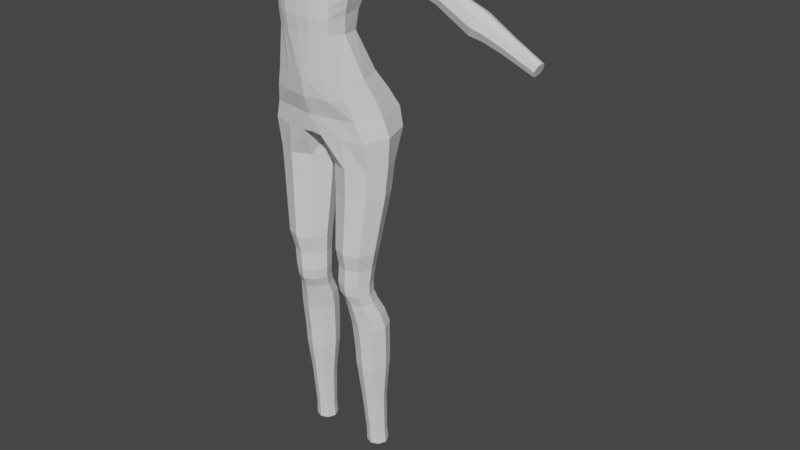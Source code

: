 # Source: female.blend  (saved by Blender 3.3.6; exported with 4.5.12 LTS)
import bpy
from mathutils import Matrix  # noqa: F401  (used for matrix-valued properties, if any)

bpy.ops.wm.read_factory_settings(use_empty=True)
scene = bpy.context.scene
scene.name = 'Scene'

# ---- collections
col_collection = bpy.data.collections.new('Collection'); scene.collection.children.link(col_collection)

# ---- world
world_world = bpy.data.worlds.new('World'); scene.world = world_world
world_world.use_nodes = True; world_world.node_tree.nodes.clear()
_N = world_world.node_tree.nodes; _L = world_world.node_tree.links
n0 = _N.new('ShaderNodeOutputWorld'); n0.name = 'World Output'; n0.location = (300, 300)
n1 = _N.new('ShaderNodeBackground'); n1.name = 'Background'; n1.location = (10, 300)
n1.inputs[0].default_value = (0.05088, 0.05088, 0.05088, 1.0)
_L.new(n1.outputs[0], n0.inputs[0])
n0.is_active_output = True
world_world.color = (0.05088, 0.05088, 0.05088)
world_world.use_sun_shadow = False
world_world.sun_shadow_jitter_overblur = 0.0

# ---- meshes
me_cubo = bpy.data.meshes.new('Cubo')
me_cubo.from_pydata([(0.8999, -0.3178, -1.018), (0.6219, -0.4753, -0.0665), (0.8875, 0.6533, -1.014), (0.6087, 0.3272, -0.0665), (0.0, 0.6331, -1.0), (0.0, 0.3894, -0.0665), (0.0, -0.4699, -0.9793), (0.0, -0.6598, -0.0665), (0.7018, 0.5276, -0.3846), (0.795, 0.6861, -0.7026), (0.7018, -0.4416, -0.3777), (0.795, -0.3602, -0.6888), (0.0, -0.6134, -0.3708), (0.0, -0.5131, -0.675), (0.0, 0.5074, -0.3777), (0.0, 0.6659, -0.6888), (1.066, 0.1179, -1.006), (0.7722, -0.1165, -0.0665), (0.0, 0.1191, -1.115), (0.9586, 0.09767, -0.6957), (0.8654, 0.01985, -0.3811), (0.09521, 0.4176, -0.0665), (0.1819, -0.4634, -0.9997), (0.09564, 0.7271, -0.985), (0.09305, -0.6395, -0.0665), (0.1178, -0.4982, -0.6767), (0.09377, -0.5961, -0.3717), (0.09555, 0.7588, -0.6905), (0.09542, 0.599, -0.3786), (0.1047, 0.1179, -1.067), (0.3519, 0.3827, -0.0665), (0.5488, -0.4042, -1.004), (0.4469, 0.7373, -0.6936), (0.4013, 0.5852, -0.3823), (0.5493, 0.7121, -1.005), (0.3509, -0.5732, -0.0665), (0.4446, -0.4292, -0.6827), (0.3978, -0.5402, -0.3747), (0.6116, 0.4736, -6.982), (0.7439, 0.4189, -6.982), (0.7987, 0.2866, -6.982), (0.7439, 0.1544, -6.982), (0.6116, 0.0996, -6.982), (0.4794, 0.1544, -6.982), (0.4246, 0.2866, -6.982), (0.4794, 0.4189, -6.982), (0.592, 0.4472, -5.988), (0.5821, 0.5128, -4.994), (0.5084, 0.3086, -4.0), (0.5158, 0.311, -3.006), (0.5625, 0.462, -2.012), (0.8744, 0.3845, -2.012), (0.7683, 0.2065, -3.006), (0.6991, 0.2296, -4.0), (0.7921, 0.4258, -4.994), (0.743, 0.3846, -5.988), (1.004, 0.07265, -2.012), (0.8728, -0.046, -3.006), (0.7781, 0.03892, -4.0), (0.8791, 0.2158, -4.994), (0.8056, 0.2335, -5.988), (0.8744, -0.2392, -2.012), (0.7683, -0.2985, -3.006), (0.6991, -0.1518, -4.0), (0.7921, 0.005866, -4.994), (0.743, 0.0825, -5.988), (0.5625, -0.3684, -2.012), (0.5158, -0.403, -3.006), (0.5084, -0.2308, -4.0), (0.5821, -0.08111, -4.994), (0.592, 0.01993, -5.988), (0.2506, -0.2392, -2.012), (0.2633, -0.2985, -3.006), (0.3177, -0.1518, -4.0), (0.3722, 0.005866, -4.994), (0.4409, 0.0825, -5.988), (0.1214, 0.07265, -2.012), (0.1587, -0.046, -3.006), (0.2387, 0.03892, -4.0), (0.2852, 0.2158, -4.994), (0.3784, 0.2335, -5.988), (0.2506, 0.3845, -2.012), (0.2633, 0.2065, -3.006), (0.3177, 0.2296, -4.0), (0.3722, 0.4258, -4.994), (0.4409, 0.3846, -5.988), (0.5723, 0.5232, -1.515), (0.9068, 0.4345, -1.515), (1.045, 0.1, -1.515), (0.9068, -0.2345, -1.515), (0.5723, -0.373, -1.515), (0.2378, -0.2345, -1.515), (0.09929, 0.1, -1.515), (0.2378, 0.4345, -1.515), (0.4704, 0.2374, -3.633), (0.6758, 0.1523, -3.633), (0.7609, -0.05308, -3.633), (0.6758, -0.2585, -3.633), (0.4704, -0.3436, -3.633), (0.265, -0.2585, -3.633), (0.18, -0.05308, -3.633), (0.265, 0.1523, -3.633), (0.5772, 0.5012, -4.497), (0.8015, 0.4083, -4.497), (0.8945, 0.184, -4.497), (0.8015, -0.04032, -4.497), (0.5772, -0.1332, -4.497), (0.3529, -0.04032, -4.497), (0.26, 0.184, -4.497), (0.3529, 0.4083, -4.497), (0.4931, 0.2737, -3.319), (0.7079, 0.1847, -3.319), (0.7969, -0.03008, -3.319), (0.7079, -0.2449, -3.319), (0.4931, -0.3339, -3.319), (0.2783, -0.2449, -3.319), (0.1893, -0.03008, -3.319), (0.2783, 0.1847, -3.319), (0.6748, 0.16, -3.816), (0.7565, -0.03716, -3.816), (0.6748, -0.2343, -3.816), (0.4776, -0.316, -3.816), (0.2805, -0.2343, -3.816), (0.1988, -0.03716, -3.816), (0.2805, 0.16, -3.816), (0.4776, 0.2417, -3.816), (0.5428, 0.4352, -4.249), (0.7592, 0.3456, -4.249), (0.8489, 0.1292, -4.249), (0.7592, -0.08724, -4.249), (0.5428, -0.1769, -4.249), (0.3264, -0.08724, -4.249), (0.2368, 0.1292, -4.249), (0.3264, 0.3456, -4.249), (0.7337, 0.4003, -6.733), (0.7863, 0.2733, -6.733), (0.7337, 0.1463, -6.733), (0.6067, 0.0937, -6.733), (0.4797, 0.1463, -6.733), (0.4271, 0.2733, -6.733), (0.4797, 0.4003, -6.733), (0.6067, 0.453, -6.733), (0.5854, 0.5086, -5.324), (0.7883, 0.4246, -5.324), (0.8723, 0.2217, -5.324), (0.7883, 0.01886, -5.324), (0.5854, -0.06518, -5.324), (0.3825, 0.01886, -5.324), (0.2985, 0.2217, -5.324), (0.3825, 0.4246, -5.324), (0.4824, -0.5417, 0.6393), (0.4757, 0.05301, 0.5981), (0.0, 0.09916, 0.5949), (0.0, -0.6785, 0.6487), (0.5577, -0.2758, 0.6209), (0.2184, 0.12, 0.5935), (0.2173, -0.6634, 0.6477), (0.3471, 0.09419, 0.5953), (0.3465, -0.6143, 0.6443), (0.5609, 0.03709, 2.187), (0.5424, 0.3061, 2.186), (0.0, 0.4531, 2.313), (0.0, -0.1149, 2.313), (0.5965, 0.1681, 2.185), (0.3, 0.4679, 2.313), (0.2991, -0.1042, 2.313), (0.4083, 0.4495, 2.313), (0.4078, -0.06917, 2.313), (0.5697, -0.2769, 0.9024), (0.6278, -0.2574, 1.185), (0.6964, -0.1733, 1.467), (0.6317, -0.1015, 1.874), (0.5711, -0.1526, 1.956), (0.5966, -0.2332, 1.87), (0.6211, -0.5625, 1.467), (0.5064, -0.5511, 1.185), (0.4944, -0.5596, 0.9024), (0.2304, 0.205, 0.9024), (0.2425, 0.3325, 1.185), (0.3571, 0.4058, 1.467), (0.3231, 0.482, 1.749), (0.2831, 0.5248, 2.031), (0.4024, 0.4947, 2.031), (0.4518, 0.4438, 1.749), (0.4858, 0.368, 1.467), (0.3711, 0.304, 1.185), (0.3591, 0.1776, 0.9024), (0.0, 0.1829, 0.9024), (0.0, 0.3095, 1.185), (0.0, 0.3753, 1.467), (0.0, 0.4511, 1.749), (0.0, 0.5005, 2.031), (0.2294, -0.689, 0.9024), (0.2414, -0.6854, 1.185), (0.356, -0.7406, 1.467), (0.3221, -0.6782, 1.749), (0.2821, -0.3885, 2.031), (0.0, -0.406, 2.031), (0.0, -0.7005, 1.749), (0.0, -0.7626, 1.467), (0.0, -0.702, 1.185), (0.0, -0.705, 0.9024), (0.5455, 0.3198, 2.041), (0.5805, 0.2822, 1.875), (0.6145, 0.3078, 1.467), (0.4998, 0.2585, 1.185), (0.4878, 0.1083, 0.9024), (0.4019, -0.3312, 2.031), (0.4513, -0.6054, 1.749), (0.4852, -0.6686, 1.467), (0.3706, -0.6312, 1.185), (0.3586, -0.6367, 0.9024), (0.5988, -0.2671, 1.043), (0.5004, -0.5553, 1.043), (0.2364, 0.2713, 1.043), (0.3651, 0.2433, 1.043), (0.0, 0.2487, 1.043), (0.2354, -0.6872, 1.043), (0.0, -0.7035, 1.043), (0.4938, 0.1987, 1.043), (0.3646, -0.634, 1.043), (0.6794, -0.1391, 1.608), (0.6041, -0.5435, 1.608), (0.3401, 0.4627, 1.608), (0.4688, 0.4235, 1.608), (0.0, 0.431, 1.608), (0.339, -0.7286, 1.608), (0.0, -0.7515, 1.608), (0.5975, 0.3609, 1.608), (0.4683, -0.6539, 1.608), (0.5855, 0.1719, 2.313), (0.5221, -0.0175, 2.313), (0.5165, 0.4202, 2.313), (0.5279, -0.2466, 2.031), (0.5217, 0.4467, 2.031), (0.5805, 0.3828, 1.749), (0.6625, -0.1041, 1.749), (0.5871, -0.498, 1.749)], [], [(33, 30, 3, 8), (20, 17, 1, 10), (26, 24, 7, 12), (22, 25, 13, 6), (25, 26, 12, 13), (16, 19, 11, 0), (19, 20, 10, 11), (34, 32, 9, 2), (32, 33, 8, 9), (9, 8, 20, 19), (2, 9, 19, 16), (8, 3, 17, 20), (4, 23, 29, 18), (15, 14, 28, 27), (4, 15, 27, 23), (36, 37, 26, 25), (31, 36, 25, 22), (37, 35, 24, 26), (18, 29, 22, 6), (14, 5, 21, 28), (10, 1, 35, 37), (0, 11, 36, 31), (11, 10, 37, 36), (27, 28, 33, 32), (23, 27, 32, 34), (28, 21, 30, 33), (86, 34, 2, 87), (87, 2, 16, 88), (88, 16, 0, 89), (89, 0, 31, 90), (90, 31, 22, 91), (91, 22, 29, 92), (92, 29, 23, 93), (93, 23, 34, 86), (140, 85, 46, 141), (149, 84, 47, 142), (133, 83, 48, 126), (117, 82, 49, 110), (82, 81, 50, 49), (139, 80, 85, 140), (148, 79, 84, 149), (132, 78, 83, 133), (116, 77, 82, 117), (77, 76, 81, 82), (138, 75, 80, 139), (147, 74, 79, 148), (131, 73, 78, 132), (115, 72, 77, 116), (72, 71, 76, 77), (137, 70, 75, 138), (146, 69, 74, 147), (130, 68, 73, 131), (114, 67, 72, 115), (67, 66, 71, 72), (136, 65, 70, 137), (145, 64, 69, 146), (129, 63, 68, 130), (113, 62, 67, 114), (62, 61, 66, 67), (135, 60, 65, 136), (144, 59, 64, 145), (128, 58, 63, 129), (112, 57, 62, 113), (57, 56, 61, 62), (134, 55, 60, 135), (143, 54, 59, 144), (127, 53, 58, 128), (111, 52, 57, 112), (52, 51, 56, 57), (141, 46, 55, 134), (142, 47, 54, 143), (126, 48, 53, 127), (110, 49, 52, 111), (49, 50, 51, 52), (81, 93, 86, 50), (76, 92, 93, 81), (71, 91, 92, 76), (66, 90, 91, 71), (61, 89, 90, 66), (56, 88, 89, 61), (51, 87, 88, 56), (50, 86, 87, 51), (125, 94, 95, 118), (118, 95, 96, 119), (119, 96, 97, 120), (120, 97, 98, 121), (121, 98, 99, 122), (122, 99, 100, 123), (123, 100, 101, 124), (124, 101, 94, 125), (47, 102, 103, 54), (54, 103, 104, 59), (59, 104, 105, 64), (64, 105, 106, 69), (69, 106, 107, 74), (74, 107, 108, 79), (79, 108, 109, 84), (84, 109, 102, 47), (94, 110, 111, 95), (95, 111, 112, 96), (96, 112, 113, 97), (97, 113, 114, 98), (98, 114, 115, 99), (99, 115, 116, 100), (100, 116, 117, 101), (101, 117, 110, 94), (83, 124, 125, 48), (78, 123, 124, 83), (73, 122, 123, 78), (68, 121, 122, 73), (63, 120, 121, 68), (58, 119, 120, 63), (53, 118, 119, 58), (48, 125, 118, 53), (102, 126, 127, 103), (103, 127, 128, 104), (104, 128, 129, 105), (105, 129, 130, 106), (106, 130, 131, 107), (107, 131, 132, 108), (108, 132, 133, 109), (109, 133, 126, 102), (38, 141, 134, 39), (39, 134, 135, 40), (40, 135, 136, 41), (41, 136, 137, 42), (42, 137, 138, 43), (43, 138, 139, 44), (44, 139, 140, 45), (45, 140, 141, 38), (46, 142, 143, 55), (55, 143, 144, 60), (60, 144, 145, 65), (65, 145, 146, 70), (70, 146, 147, 75), (75, 147, 148, 80), (80, 148, 149, 85), (85, 149, 142, 46), (30, 21, 155, 157), (24, 35, 158, 156), (17, 3, 151, 154), (35, 1, 150, 158), (3, 30, 157, 151), (7, 24, 156, 153), (1, 17, 154, 150), (21, 5, 152, 155), (182, 181, 164, 166), (181, 191, 161, 164), (197, 196, 165, 162), (234, 182, 166, 232), (207, 233, 231, 167), (196, 207, 167, 165), (154, 151, 206, 168), (212, 219, 205, 169), (169, 205, 204, 170), (221, 228, 235, 236), (156, 158, 211, 192), (217, 220, 210, 193), (193, 210, 209, 194), (226, 229, 208, 195), (158, 150, 176, 211), (220, 213, 175, 210), (210, 175, 174, 209), (229, 222, 237, 208), (195, 208, 207, 196), (151, 157, 186, 206), (219, 215, 185, 205), (205, 185, 184, 204), (228, 224, 183, 235), (208, 237, 233, 207), (153, 156, 192, 201), (218, 217, 193, 200), (200, 193, 194, 199), (227, 226, 195, 198), (235, 183, 182, 234), (155, 152, 187, 177), (214, 216, 188, 178), (178, 188, 189, 179), (223, 225, 190, 180), (198, 195, 196, 197), (157, 155, 177, 186), (215, 214, 178, 185), (185, 178, 179, 184), (224, 223, 180, 183), (180, 190, 191, 181), (150, 154, 168, 176), (213, 212, 169, 175), (175, 169, 170, 174), (222, 221, 236, 237), (183, 180, 181, 182), (176, 168, 212, 213), (186, 177, 214, 215), (177, 187, 216, 214), (201, 192, 217, 218), (206, 186, 215, 219), (211, 176, 213, 220), (192, 211, 220, 217), (168, 206, 219, 212), (174, 170, 221, 222), (184, 179, 223, 224), (179, 189, 225, 223), (199, 194, 226, 227), (204, 184, 224, 228), (209, 174, 222, 229), (194, 209, 229, 226), (170, 204, 228, 221), (162, 165, 164, 161), (165, 167, 166, 164), (167, 231, 232, 166), (230, 232, 231), (159, 163, 230, 231), (163, 160, 232, 230), (172, 159, 231, 233), (160, 202, 234, 232), (203, 171, 236, 235), (171, 173, 237, 236), (173, 172, 233, 237), (202, 203, 235, 234), (163, 159, 172, 173, 171, 203, 202, 160)])
_uv = me_cubo.uv_layers.new(name='MapaUV')
_uv.uv.foreach_set('vector', [0.5417, 0.446, 0.625, 0.4473, 0.625, 0.5, 0.5417, 0.5, 0.5417, 0.625, 0.625, 0.625, 0.625, 0.7399, 0.5417, 0.75, 0.5417, 0.8583, 0.625, 0.8559, 0.625, 0.875, 0.5417, 0.875, 0.375, 0.8617, 0.4583, 0.8602, 0.4583, 0.875, 0.375, 0.875, 0.4583, 0.8602, 0.5417, 0.8583, 0.5417, 0.875, 0.4583, 0.875, 0.375, 0.625, 0.4583, 0.625, 0.4583, 0.75, 0.375, 0.75, 0.4583, 0.625, 0.5417, 0.625, 0.5417, 0.75, 0.4583, 0.75, 0.375, 0.4442, 0.4583, 0.445, 0.4583, 0.5, 0.375, 0.5, 0.4583, 0.445, 0.5417, 0.446, 0.5417, 0.5, 0.4583, 0.5, 0.4583, 0.5, 0.5417, 0.5, 0.5417, 0.625, 0.4583, 0.625, 0.375, 0.5, 0.4583, 0.5, 0.4583, 0.625, 0.375, 0.625, 0.5417, 0.5, 0.625, 0.5, 0.625, 0.625, 0.5417, 0.625, 0.25, 0.5, 0.2635, 0.5, 0.2614, 0.625, 0.25, 0.625, 0.4583, 0.375, 0.5417, 0.375, 0.5417, 0.392, 0.4583, 0.39, 0.375, 0.375, 0.4583, 0.375, 0.4583, 0.39, 0.375, 0.3885, 0.4583, 0.8051, 0.5417, 0.8041, 0.5417, 0.8583, 0.4583, 0.8602, 0.375, 0.8058, 0.4583, 0.8051, 0.4583, 0.8602, 0.375, 0.8617, 0.5417, 0.8041, 0.625, 0.8029, 0.625, 0.8559, 0.5417, 0.8583, 0.25, 0.625, 0.2614, 0.625, 0.2633, 0.75, 0.25, 0.75, 0.5417, 0.375, 0.625, 0.375, 0.625, 0.3946, 0.5417, 0.392, 0.5417, 0.75, 0.625, 0.7399, 0.625, 0.8029, 0.5417, 0.8041, 0.375, 0.75, 0.4583, 0.75, 0.4583, 0.8051, 0.375, 0.8058, 0.4583, 0.75, 0.5417, 0.75, 0.5417, 0.8041, 0.4583, 0.8051, 0.4583, 0.39, 0.5417, 0.392, 0.5417, 0.446, 0.4583, 0.445, 0.375, 0.3885, 0.4583, 0.39, 0.4583, 0.445, 0.375, 0.4442, 0.5417, 0.392, 0.625, 0.3946, 0.625, 0.4473, 0.5417, 0.446, 1.003, 0.9584, 1.0, 1.0, 0.875, 1.0, 0.875, 0.9584, 0.875, 0.9584, 0.875, 1.0, 0.75, 1.0, 0.75, 0.9584, 0.75, 0.9584, 0.75, 1.0, 0.625, 1.0, 0.625, 0.9584, 0.625, 0.9584, 0.625, 1.0, 0.5, 1.0, 0.5, 0.9584, 0.5, 0.9584, 0.5, 1.0, 0.375, 1.0, 0.375, 0.9584, 0.375, 0.9584, 0.375, 1.0, 0.25, 1.0, 0.25, 0.9583, 0.25, 0.9583, 0.25, 1.0, 0.125, 1.0, 0.125, 0.9584, 0.125, 0.9584, 0.125, 1.0, 0.0, 1.0, -0.002496, 0.9584, 0.125, 0.5209, 0.125, 0.5833, 0.0, 0.5833, 0.0, 0.5209, 0.125, 0.639, 0.125, 0.6667, 0.0, 0.6667, 0.0, 0.639, 0.125, 0.7292, 0.125, 0.75, 0.0, 0.75, 0.0, 0.7292, 0.125, 0.8071, 0.125, 0.8333, 0.0, 0.8333, 0.0, 0.8071, 0.125, 0.8333, 0.125, 0.9167, 0.0, 0.9167, 0.0, 0.8333, 0.25, 0.5209, 0.25, 0.5833, 0.125, 0.5833, 0.125, 0.5209, 0.25, 0.639, 0.25, 0.6667, 0.125, 0.6667, 0.125, 0.639, 0.25, 0.7292, 0.25, 0.75, 0.125, 0.75, 0.125, 0.7292, 0.25, 0.8071, 0.25, 0.8333, 0.125, 0.8333, 0.125, 0.8071, 0.25, 0.8333, 0.25, 0.9167, 0.125, 0.9167, 0.125, 0.8333, 0.375, 0.5209, 0.375, 0.5833, 0.25, 0.5833, 0.25, 0.5209, 0.375, 0.639, 0.375, 0.6667, 0.25, 0.6667, 0.25, 0.639, 0.375, 0.7292, 0.375, 0.75, 0.25, 0.75, 0.25, 0.7292, 0.375, 0.8071, 0.375, 0.8333, 0.25, 0.8333, 0.25, 0.8071, 0.375, 0.8333, 0.375, 0.9167, 0.25, 0.9167, 0.25, 0.8333, 0.5, 0.5209, 0.5, 0.5833, 0.375, 0.5833, 0.375, 0.5209, 0.5, 0.639, 0.5, 0.6667, 0.375, 0.6667, 0.375, 0.639, 0.5, 0.7292, 0.5, 0.75, 0.375, 0.75, 0.375, 0.7292, 0.5, 0.8071, 0.5, 0.8333, 0.375, 0.8333, 0.375, 0.8071, 0.5, 0.8333, 0.5, 0.9167, 0.375, 0.9167, 0.375, 0.8333, 0.625, 0.5209, 0.625, 0.5833, 0.5, 0.5833, 0.5, 0.5209, 0.625, 0.639, 0.625, 0.6667, 0.5, 0.6667, 0.5, 0.639, 0.625, 0.7292, 0.625, 0.75, 0.5, 0.75, 0.5, 0.7292, 0.625, 0.8071, 0.625, 0.8333, 0.5, 0.8333, 0.5, 0.8071, 0.625, 0.8333, 0.625, 0.9167, 0.5, 0.9167, 0.5, 0.8333, 0.75, 0.5209, 0.75, 0.5833, 0.625, 0.5833, 0.625, 0.5209, 0.75, 0.639, 0.75, 0.6667, 0.625, 0.6667, 0.625, 0.639, 0.75, 0.7292, 0.75, 0.75, 0.625, 0.75, 0.625, 0.7292, 0.75, 0.8071, 0.75, 0.8333, 0.625, 0.8333, 0.625, 0.8071, 0.75, 0.8333, 0.75, 0.9167, 0.625, 0.9167, 0.625, 0.8333, 0.875, 0.5209, 0.875, 0.5833, 0.75, 0.5833, 0.75, 0.5209, 0.875, 0.639, 0.875, 0.6667, 0.75, 0.6667, 0.75, 0.639, 0.875, 0.7292, 0.875, 0.75, 0.75, 0.75, 0.75, 0.7292, 0.875, 0.8071, 0.875, 0.8333, 0.75, 0.8333, 0.75, 0.8071, 0.875, 0.8333, 0.875, 0.9167, 0.75, 0.9167, 0.75, 0.8333, 1.0, 0.5209, 1.0, 0.5833, 0.875, 0.5833, 0.875, 0.5209, 1.0, 0.639, 1.0, 0.6667, 0.875, 0.6667, 0.875, 0.639, 1.0, 0.7292, 1.0, 0.75, 0.875, 0.75, 0.875, 0.7292, 1.0, 0.8071, 1.0, 0.8333, 0.875, 0.8333, 0.875, 0.8071, 1.0, 0.8333, 1.0, 0.9167, 0.875, 0.9167, 0.875, 0.8333, 0.125, 0.9167, 0.125, 0.9584, -0.002496, 0.9584, 0.0, 0.9167, 0.25, 0.9167, 0.25, 0.9583, 0.125, 0.9584, 0.125, 0.9167, 0.375, 0.9167, 0.375, 0.9584, 0.25, 0.9583, 0.25, 0.9167, 0.5, 0.9167, 0.5, 0.9584, 0.375, 0.9584, 0.375, 0.9167, 0.625, 0.9167, 0.625, 0.9584, 0.5, 0.9584, 0.5, 0.9167, 0.75, 0.9167, 0.75, 0.9584, 0.625, 0.9584, 0.625, 0.9167, 0.875, 0.9167, 0.875, 0.9584, 0.75, 0.9584, 0.75, 0.9167, 1.0, 0.9167, 1.003, 0.9584, 0.875, 0.9584, 0.875, 0.9167, 1.0, 0.7654, 1.0, 0.7808, 0.875, 0.7808, 0.875, 0.7654, 0.875, 0.7654, 0.875, 0.7808, 0.75, 0.7808, 0.75, 0.7654, 0.75, 0.7654, 0.75, 0.7808, 0.625, 0.7808, 0.625, 0.7654, 0.625, 0.7654, 0.625, 0.7808, 0.5, 0.7808, 0.5, 0.7654, 0.5, 0.7654, 0.5, 0.7808, 0.375, 0.7808, 0.375, 0.7654, 0.375, 0.7654, 0.375, 0.7808, 0.25, 0.7808, 0.25, 0.7654, 0.25, 0.7654, 0.25, 0.7808, 0.125, 0.7808, 0.125, 0.7654, 0.125, 0.7654, 0.125, 0.7808, 0.0, 0.7808, 0.0, 0.7654, 1.0, 0.6667, 1.0, 0.7083, 0.875, 0.7083, 0.875, 0.6667, 0.875, 0.6667, 0.875, 0.7083, 0.75, 0.7083, 0.75, 0.6667, 0.75, 0.6667, 0.75, 0.7083, 0.625, 0.7083, 0.625, 0.6667, 0.625, 0.6667, 0.625, 0.7083, 0.5, 0.7083, 0.5, 0.6667, 0.5, 0.6667, 0.5, 0.7083, 0.375, 0.7083, 0.375, 0.6667, 0.375, 0.6667, 0.375, 0.7083, 0.25, 0.7083, 0.25, 0.6667, 0.25, 0.6667, 0.25, 0.7083, 0.125, 0.7083, 0.125, 0.6667, 0.125, 0.6667, 0.125, 0.7083, 0.0, 0.7083, 0.0, 0.6667, 1.0, 0.7808, 1.0, 0.8071, 0.875, 0.8071, 0.875, 0.7808, 0.875, 0.7808, 0.875, 0.8071, 0.75, 0.8071, 0.75, 0.7808, 0.75, 0.7808, 0.75, 0.8071, 0.625, 0.8071, 0.625, 0.7808, 0.625, 0.7808, 0.625, 0.8071, 0.5, 0.8071, 0.5, 0.7808, 0.5, 0.7808, 0.5, 0.8071, 0.375, 0.8071, 0.375, 0.7808, 0.375, 0.7808, 0.375, 0.8071, 0.25, 0.8071, 0.25, 0.7808, 0.25, 0.7808, 0.25, 0.8071, 0.125, 0.8071, 0.125, 0.7808, 0.125, 0.7808, 0.125, 0.8071, 0.0, 0.8071, 0.0, 0.7808, 0.125, 0.75, 0.125, 0.7654, 0.0, 0.7654, 0.0, 0.75, 0.25, 0.75, 0.25, 0.7654, 0.125, 0.7654, 0.125, 0.75, 0.375, 0.75, 0.375, 0.7654, 0.25, 0.7654, 0.25, 0.75, 0.5, 0.75, 0.5, 0.7654, 0.375, 0.7654, 0.375, 0.75, 0.625, 0.75, 0.625, 0.7654, 0.5, 0.7654, 0.5, 0.75, 0.75, 0.75, 0.75, 0.7654, 0.625, 0.7654, 0.625, 0.75, 0.875, 0.75, 0.875, 0.7654, 0.75, 0.7654, 0.75, 0.75, 1.0, 0.75, 1.0, 0.7654, 0.875, 0.7654, 0.875, 0.75, 1.0, 0.7083, 1.0, 0.7292, 0.875, 0.7292, 0.875, 0.7083, 0.875, 0.7083, 0.875, 0.7292, 0.75, 0.7292, 0.75, 0.7083, 0.75, 0.7083, 0.75, 0.7292, 0.625, 0.7292, 0.625, 0.7083, 0.625, 0.7083, 0.625, 0.7292, 0.5, 0.7292, 0.5, 0.7083, 0.5, 0.7083, 0.5, 0.7292, 0.375, 0.7292, 0.375, 0.7083, 0.375, 0.7083, 0.375, 0.7292, 0.25, 0.7292, 0.25, 0.7083, 0.25, 0.7083, 0.25, 0.7292, 0.125, 0.7292, 0.125, 0.7083, 0.125, 0.7083, 0.125, 0.7292, 0.0, 0.7292, 0.0, 0.7083, 1.0, 0.5, 1.0, 0.5209, 0.875, 0.5209, 0.875, 0.5, 0.875, 0.5, 0.875, 0.5209, 0.75, 0.5209, 0.75, 0.5, 0.75, 0.5, 0.75, 0.5209, 0.625, 0.5209, 0.625, 0.5, 0.625, 0.5, 0.625, 0.5209, 0.5, 0.5209, 0.5, 0.5, 0.5, 0.5, 0.5, 0.5209, 0.375, 0.5209, 0.375, 0.5, 0.375, 0.5, 0.375, 0.5209, 0.25, 0.5209, 0.25, 0.5, 0.25, 0.5, 0.25, 0.5209, 0.125, 0.5209, 0.125, 0.5, 0.125, 0.5, 0.125, 0.5209, 0.0, 0.5209, 0.0, 0.5, 1.0, 0.5833, 1.0, 0.639, 0.875, 0.639, 0.875, 0.5833, 0.875, 0.5833, 0.875, 0.639, 0.75, 0.639, 0.75, 0.5833, 0.75, 0.5833, 0.75, 0.639, 0.625, 0.639, 0.625, 0.5833, 0.625, 0.5833, 0.625, 0.639, 0.5, 0.639, 0.5, 0.5833, 0.5, 0.5833, 0.5, 0.639, 0.375, 0.639, 0.375, 0.5833, 0.375, 0.5833, 0.375, 0.639, 0.25, 0.639, 0.25, 0.5833, 0.25, 0.5833, 0.25, 0.639, 0.125, 0.639, 0.125, 0.5833, 0.125, 0.5833, 0.125, 0.639, 0.0, 0.639, 0.0, 0.5833, 0.625, 0.4473, 0.625, 0.3946, 0.625, 0.3946, 0.625, 0.4473, 0.625, 0.8559, 0.625, 0.8029, 0.625, 0.8029, 0.625, 0.8559, 0.625, 0.625, 0.625, 0.5, 0.625, 0.5, 0.625, 0.625, 0.625, 0.8029, 0.625, 0.7399, 0.625, 0.7399, 0.625, 0.8029, 0.625, 0.5, 0.625, 0.4473, 0.625, 0.4473, 0.625, 0.5, 0.625, 0.875, 0.625, 0.8559, 0.625, 0.8559, 0.625, 0.875, 0.625, 0.7399, 0.625, 0.625, 0.625, 0.625, 0.625, 0.7399, 0.625, 0.3946, 0.625, 0.375, 0.625, 0.375, 0.625, 0.3946, 0.625, 0.4473, 0.625, 0.3946, 0.625, 0.3946, 0.625, 0.4473, 0.625, 0.3946, 0.625, 0.375, 0.625, 0.375, 0.625, 0.3946, 0.625, 0.875, 0.625, 0.8559, 0.625, 0.8559, 0.625, 0.875, 0.625, 0.5, 0.625, 0.4473, 0.625, 0.4473, 0.625, 0.5, 0.625, 0.8029, 0.625, 0.7399, 0.625, 0.7399, 0.625, 0.8029, 0.625, 0.8559, 0.625, 0.8029, 0.625, 0.8029, 0.625, 0.8559, 0.625, 0.625, 0.625, 0.5, 0.625, 0.5, 0.625, 0.625, 0.625, 0.625, 0.625, 0.5, 0.625, 0.5, 0.625, 0.625, 0.625, 0.625, 0.625, 0.5, 0.625, 0.5, 0.625, 0.625, 0.625, 0.625, 0.625, 0.5, 0.625, 0.5, 0.625, 0.625, 0.625, 0.8559, 0.625, 0.8029, 0.625, 0.8029, 0.625, 0.8559, 0.625, 0.8559, 0.625, 0.8029, 0.625, 0.8029, 0.625, 0.8559, 0.625, 0.8559, 0.625, 0.8029, 0.625, 0.8029, 0.625, 0.8559, 0.625, 0.8559, 0.625, 0.8029, 0.625, 0.8029, 0.625, 0.8559, 0.625, 0.8029, 0.625, 0.7399, 0.625, 0.7399, 0.625, 0.8029, 0.625, 0.8029, 0.625, 0.7399, 0.625, 0.7399, 0.625, 0.8029, 0.625, 0.8029, 0.625, 0.7399, 0.625, 0.7399, 0.625, 0.8029, 0.625, 0.8029, 0.625, 0.7399, 0.625, 0.7399, 0.625, 0.8029, 0.625, 0.8559, 0.625, 0.8029, 0.625, 0.8029, 0.625, 0.8559, 0.625, 0.5, 0.625, 0.4473, 0.625, 0.4473, 0.625, 0.5, 0.625, 0.5, 0.625, 0.4473, 0.625, 0.4473, 0.625, 0.5, 0.625, 0.5, 0.625, 0.4473, 0.625, 0.4473, 0.625, 0.5, 0.625, 0.5, 0.625, 0.4473, 0.625, 0.4473, 0.625, 0.5, 0.625, 0.8029, 0.625, 0.7399, 0.625, 0.7399, 0.625, 0.8029, 0.625, 0.875, 0.625, 0.8559, 0.625, 0.8559, 0.625, 0.875, 0.625, 0.875, 0.625, 0.8559, 0.625, 0.8559, 0.625, 0.875, 0.625, 0.875, 0.625, 0.8559, 0.625, 0.8559, 0.625, 0.875, 0.625, 0.875, 0.625, 0.8559, 0.625, 0.8559, 0.625, 0.875, 0.625, 0.5, 0.625, 0.4473, 0.625, 0.4473, 0.625, 0.5, 0.625, 0.3946, 0.625, 0.375, 0.625, 0.375, 0.625, 0.3946, 0.625, 0.3946, 0.625, 0.375, 0.625, 0.375, 0.625, 0.3946, 0.625, 0.3946, 0.625, 0.375, 0.625, 0.375, 0.625, 0.3946, 0.625, 0.3946, 0.625, 0.375, 0.625, 0.375, 0.625, 0.3946, 0.625, 0.875, 0.625, 0.8559, 0.625, 0.8559, 0.625, 0.875, 0.625, 0.4473, 0.625, 0.3946, 0.625, 0.3946, 0.625, 0.4473, 0.625, 0.4473, 0.625, 0.3946, 0.625, 0.3946, 0.625, 0.4473, 0.625, 0.4473, 0.625, 0.3946, 0.625, 0.3946, 0.625, 0.4473, 0.625, 0.4473, 0.625, 0.3946, 0.625, 0.3946, 0.625, 0.4473, 0.625, 0.3946, 0.625, 0.375, 0.625, 0.375, 0.625, 0.3946, 0.625, 0.7399, 0.625, 0.625, 0.625, 0.625, 0.625, 0.7399, 0.625, 0.7399, 0.625, 0.625, 0.625, 0.625, 0.625, 0.7399, 0.625, 0.7399, 0.625, 0.625, 0.625, 0.625, 0.625, 0.7399, 0.625, 0.7399, 0.625, 0.625, 0.625, 0.625, 0.625, 0.7399, 0.625, 0.4473, 0.625, 0.3946, 0.625, 0.3946, 0.625, 0.4473, 0.625, 0.7399, 0.625, 0.625, 0.625, 0.625, 0.625, 0.7399, 0.625, 0.4473, 0.625, 0.3946, 0.625, 0.3946, 0.625, 0.4473, 0.625, 0.3946, 0.625, 0.375, 0.625, 0.375, 0.625, 0.3946, 0.625, 0.875, 0.625, 0.8559, 0.625, 0.8559, 0.625, 0.875, 0.625, 0.5, 0.625, 0.4473, 0.625, 0.4473, 0.625, 0.5, 0.625, 0.8029, 0.625, 0.7399, 0.625, 0.7399, 0.625, 0.8029, 0.625, 0.8559, 0.625, 0.8029, 0.625, 0.8029, 0.625, 0.8559, 0.625, 0.625, 0.625, 0.5, 0.625, 0.5, 0.625, 0.625, 0.625, 0.7399, 0.625, 0.625, 0.625, 0.625, 0.625, 0.7399, 0.625, 0.4473, 0.625, 0.3946, 0.625, 0.3946, 0.625, 0.4473, 0.625, 0.3946, 0.625, 0.375, 0.625, 0.375, 0.625, 0.3946, 0.625, 0.875, 0.625, 0.8559, 0.625, 0.8559, 0.625, 0.875, 0.625, 0.5, 0.625, 0.4473, 0.625, 0.4473, 0.625, 0.5, 0.625, 0.8029, 0.625, 0.7399, 0.625, 0.7399, 0.625, 0.8029, 0.625, 0.8559, 0.625, 0.8029, 0.625, 0.8029, 0.625, 0.8559, 0.625, 0.625, 0.625, 0.5, 0.625, 0.5, 0.625, 0.625, 0.625, 0.875, 0.625, 0.8559, 0.625, 0.3946, 0.625, 0.375, 0.625, 0.8559, 0.625, 0.8029, 0.625, 0.4473, 0.625, 0.3946, 0.625, 0.8029, 0.625, 0.7399, 0.625, 0.5, 0.625, 0.4473, 0.625, 0.625, 0.625, 0.5, 0.625, 0.7399, 0.625, 0.6696, 0.625, 0.6089, 0.625, 0.625, 0.625, 0.7399, 0.625, 0.6089, 0.625, 0.5511, 0.625, 0.5, 0.625, 0.625, 0.625, 0.6869, 0.625, 0.6696, 0.625, 0.7399, 0.625, 0.7399, 0.625, 0.5511, 0.625, 0.5425, 0.625, 0.5, 0.625, 0.5, 0.625, 0.538, 0.625, 0.6476, 0.625, 0.625, 0.625, 0.5, 0.625, 0.6476, 0.625, 0.6909, 0.625, 0.7399, 0.625, 0.625, 0.625, 0.6909, 0.625, 0.6869, 0.625, 0.7399, 0.625, 0.7399, 0.625, 0.5425, 0.625, 0.538, 0.625, 0.5, 0.625, 0.5, 0.625, 0.6089, 0.625, 0.6696, 0.625, 0.6869, 0.625, 0.6909, 0.625, 0.6476, 0.625, 0.538, 0.625, 0.5425, 0.625, 0.5511])
me_cubo.update()
me_cilindro = bpy.data.meshes.new('Cilindro')
me_cilindro.from_pydata([(-0.03454, 0.4171, -0.8013), (0.01328, 0.4894, 1.061), (0.0123, 0.3977, -0.8013), (0.1113, 0.4488, 1.061), (0.0317, 0.3508, -0.8013), (0.1518, 0.3508, 1.061), (0.0123, 0.304, -0.8013), (0.1113, 0.2528, 1.061), (-0.03454, 0.2846, -0.8013), (0.01328, 0.2123, 1.061), (-0.08139, 0.304, -0.8013), (-0.08469, 0.2528, 1.061), (-0.1008, 0.3508, -0.8013), (-0.1253, 0.3508, 1.061), (-0.08139, 0.3977, -0.8013), (-0.08469, 0.4488, 1.061), (-0.0209, 0.4554, -0.2926), (0.05306, 0.4248, -0.2926), (0.08369, 0.3508, -0.2926), (0.05306, 0.2769, -0.2926), (-0.0209, 0.2462, -0.2926), (-0.09486, 0.2769, -0.2926), (-0.1379, 0.3508, -0.2963), (-0.09486, 0.4248, -0.2926), (0.03694, 0.4111, -0.4733), (0.06192, 0.3508, -0.4733), (0.03694, 0.2905, -0.4733), (-0.02338, 0.2655, -0.4733), (-0.0837, 0.2905, -0.4733), (-0.1087, 0.3508, -0.4733), (-0.0837, 0.4111, -0.4733), (-0.02338, 0.4361, -0.4733), (-0.02811, 0.4759, -0.1722), (0.06036, 0.4393, -0.1722), (0.09701, 0.3508, -0.1722), (0.06036, 0.2623, -0.1722), (-0.02811, 0.2257, -0.1722), (-0.1166, 0.2623, -0.1722), (-0.1532, 0.3508, -0.1722), (-0.1166, 0.4393, -0.1722), (-0.01505, 0.4486, 0.2169), (0.05411, 0.42, 0.2169), (0.08276, 0.3508, 0.2169), (0.05411, 0.2816, 0.2169), (-0.01505, 0.253, 0.2169), (-0.08421, 0.2816, 0.2169), (-0.1129, 0.3508, 0.2169), (-0.08421, 0.42, 0.2169), (-0.01437, 0.4643, 0.5465), (0.06587, 0.431, 0.5465), (0.09138, 0.3508, 0.5464), (0.06587, 0.2706, 0.5465), (-0.01437, 0.2373, 0.5465), (-0.09461, 0.2706, 0.5465), (-0.1278, 0.3508, 0.5465), (-0.09461, 0.431, 0.5465), (0.00483, 0.4934, 0.9031), (0.1057, 0.4516, 0.9031), (0.1448, 0.3508, 0.903), (0.1057, 0.25, 0.9031), (0.00483, 0.2082, 0.9031), (-0.09599, 0.25, 0.9031), (-0.1378, 0.3508, 0.9031), (-0.09599, 0.4516, 0.9031)], [], [(56, 1, 3, 57), (57, 3, 5, 58), (58, 5, 7, 59), (59, 7, 9, 60), (60, 9, 11, 61), (61, 11, 13, 62), (3, 1, 15, 13, 11, 9, 7, 5), (62, 13, 15, 63), (63, 15, 1, 56), (0, 2, 4, 6, 8, 10, 12, 14), (30, 23, 16, 31), (29, 22, 23, 30), (28, 21, 22, 29), (27, 20, 21, 28), (26, 19, 20, 27), (25, 18, 19, 26), (24, 17, 18, 25), (31, 16, 17, 24), (0, 31, 24, 2), (2, 24, 25, 4), (4, 25, 26, 6), (6, 26, 27, 8), (8, 27, 28, 10), (10, 28, 29, 12), (12, 29, 30, 14), (14, 30, 31, 0), (23, 39, 32, 16), (22, 38, 39, 23), (21, 37, 38, 22), (20, 36, 37, 21), (19, 35, 36, 20), (18, 34, 35, 19), (17, 33, 34, 18), (16, 32, 33, 17), (39, 47, 40, 32), (38, 46, 47, 39), (37, 45, 46, 38), (36, 44, 45, 37), (35, 43, 44, 36), (34, 42, 43, 35), (33, 41, 42, 34), (32, 40, 41, 33), (47, 55, 48, 40), (46, 54, 55, 47), (45, 53, 54, 46), (44, 52, 53, 45), (43, 51, 52, 44), (42, 50, 51, 43), (41, 49, 50, 42), (40, 48, 49, 41), (55, 63, 56, 48), (54, 62, 63, 55), (53, 61, 62, 54), (52, 60, 61, 53), (51, 59, 60, 52), (50, 58, 59, 51), (49, 57, 58, 50), (48, 56, 57, 49)])
_uv = me_cilindro.uv_layers.new(name='MapaUV')
_uv.uv.foreach_set('vector', [1.0, 0.9635, 1.0, 1.0, 0.875, 1.0, 0.875, 0.9635, 0.875, 0.9635, 0.875, 1.0, 0.75, 1.0, 0.75, 0.9635, 0.75, 0.9635, 0.75, 1.0, 0.625, 1.0, 0.625, 0.9635, 0.625, 0.9635, 0.625, 1.0, 0.5, 1.0, 0.5, 0.9635, 0.5, 0.9635, 0.5, 1.0, 0.375, 1.0, 0.375, 0.9635, 0.375, 0.9635, 0.375, 1.0, 0.25, 1.0, 0.25, 0.9635, 0.4197, 0.4197, 0.25, 0.49, 0.08029, 0.4197, 0.01, 0.25, 0.08029, 0.08029, 0.25, 0.01, 0.4197, 0.08029, 0.49, 0.25, 0.25, 0.9635, 0.25, 1.0, 0.125, 1.0, 0.125, 0.9635, 0.125, 0.9635, 0.125, 1.0, 0.0, 1.0, 0.0, 0.9635, 0.75, 0.49, 0.9197, 0.4197, 0.99, 0.25, 0.9197, 0.08029, 0.75, 0.01, 0.5803, 0.08029, 0.51, 0.25, 0.5803, 0.4197, 0.1239, 0.5879, 0.125, 0.6755, 0.0, 0.6755, 0.01619, 0.588, 0.25, 0.5876, 0.25, 0.6755, 0.125, 0.6755, 0.1239, 0.5879, 0.3761, 0.5879, 0.375, 0.6755, 0.25, 0.6755, 0.25, 0.5876, 0.5167, 0.5886, 0.5, 0.6755, 0.375, 0.6755, 0.3761, 0.5879, 0.6415, 0.589, 0.625, 0.6755, 0.5, 0.6755, 0.5167, 0.5886, 0.75, 0.589, 0.75, 0.6755, 0.625, 0.6755, 0.6415, 0.589, 0.8585, 0.589, 0.875, 0.6755, 0.75, 0.6755, 0.75, 0.589, 0.9833, 0.5886, 1.0, 0.6755, 0.875, 0.6755, 0.8585, 0.589, 1.0, 0.5, 0.9833, 0.5886, 0.8585, 0.589, 0.875, 0.5, 0.875, 0.5, 0.8585, 0.589, 0.75, 0.589, 0.75, 0.5, 0.75, 0.5, 0.75, 0.589, 0.6415, 0.589, 0.625, 0.5, 0.625, 0.5, 0.6415, 0.589, 0.5167, 0.5886, 0.5, 0.5, 0.5, 0.5, 0.5167, 0.5886, 0.3761, 0.5879, 0.375, 0.5, 0.375, 0.5, 0.3761, 0.5879, 0.25, 0.5876, 0.25, 0.5, 0.25, 0.5, 0.25, 0.5876, 0.1239, 0.5879, 0.125, 0.5, 0.125, 0.5, 0.1239, 0.5879, 0.01619, 0.588, 0.0, 0.5, 0.125, 0.6755, 0.125, 0.7123, 0.0, 0.7123, 0.0, 0.6755, 0.25, 0.6755, 0.25, 0.7123, 0.125, 0.7123, 0.125, 0.6755, 0.375, 0.6755, 0.375, 0.7123, 0.25, 0.7123, 0.25, 0.6755, 0.5, 0.6755, 0.5, 0.7123, 0.375, 0.7123, 0.375, 0.6755, 0.625, 0.6755, 0.625, 0.7123, 0.5, 0.7123, 0.5, 0.6755, 0.75, 0.6755, 0.75, 0.7123, 0.625, 0.7123, 0.625, 0.6755, 0.875, 0.6755, 0.875, 0.7123, 0.75, 0.7123, 0.75, 0.6755, 1.0, 0.6755, 1.0, 0.7123, 0.875, 0.7123, 0.875, 0.6755, 0.125, 0.7123, 0.125, 0.8031, 0.0, 0.8031, 0.0, 0.7123, 0.25, 0.7123, 0.25, 0.8031, 0.125, 0.8031, 0.125, 0.7123, 0.375, 0.7123, 0.375, 0.8031, 0.25, 0.8031, 0.25, 0.7123, 0.5, 0.7123, 0.5, 0.8031, 0.375, 0.8031, 0.375, 0.7123, 0.625, 0.7123, 0.625, 0.8031, 0.5, 0.8031, 0.5, 0.7123, 0.75, 0.7123, 0.75, 0.8031, 0.625, 0.8031, 0.625, 0.7123, 0.875, 0.7123, 0.875, 0.8031, 0.75, 0.8031, 0.75, 0.7123, 1.0, 0.7123, 1.0, 0.8031, 0.875, 0.8031, 0.875, 0.7123, 0.125, 0.8031, 0.125, 0.8811, 0.0, 0.8811, 0.0, 0.8031, 0.25, 0.8031, 0.25, 0.8811, 0.125, 0.8811, 0.125, 0.8031, 0.375, 0.8031, 0.375, 0.8811, 0.25, 0.8811, 0.25, 0.8031, 0.5, 0.8031, 0.5, 0.8811, 0.375, 0.8811, 0.375, 0.8031, 0.625, 0.8031, 0.625, 0.8811, 0.5, 0.8811, 0.5, 0.8031, 0.75, 0.8031, 0.75, 0.8811, 0.625, 0.8811, 0.625, 0.8031, 0.875, 0.8031, 0.875, 0.8811, 0.75, 0.8811, 0.75, 0.8031, 1.0, 0.8031, 1.0, 0.8811, 0.875, 0.8811, 0.875, 0.8031, 0.125, 0.8811, 0.125, 0.9635, 0.0, 0.9635, 0.0, 0.8811, 0.25, 0.8811, 0.25, 0.9635, 0.125, 0.9635, 0.125, 0.8811, 0.375, 0.8811, 0.375, 0.9635, 0.25, 0.9635, 0.25, 0.8811, 0.5, 0.8811, 0.5, 0.9635, 0.375, 0.9635, 0.375, 0.8811, 0.625, 0.8811, 0.625, 0.9635, 0.5, 0.9635, 0.5, 0.8811, 0.75, 0.8811, 0.75, 0.9635, 0.625, 0.9635, 0.625, 0.8811, 0.875, 0.8811, 0.875, 0.9635, 0.75, 0.9635, 0.75, 0.8811, 1.0, 0.8811, 1.0, 0.9635, 0.875, 0.9635, 0.875, 0.8811])
me_cilindro.update()

# ---- objects
ob_vac_o = bpy.data.objects.new('Vacío', None)
ob_vac_o_001 = bpy.data.objects.new('Vacío.001', None)
ob_cubo = bpy.data.objects.new('Cubo', me_cubo)
ob_cilindro = bpy.data.objects.new('Cilindro', me_cilindro)

# ---- transforms, parenting, visibility, modifiers, constraints
ob_vac_o.location = (0.7167, 0.0, 2.154)
ob_vac_o.rotation_euler = (1.571, -0.0, -0.0)
ob_vac_o.empty_display_type = 'IMAGE'
ob_vac_o.empty_display_size = 5.0
ob_vac_o.empty_image_depth = 'BACK'
ob_vac_o.show_empty_image_perspective = False
ob_vac_o.empty_image_side = 'FRONT'
ob_vac_o.hide_select = True
ob_vac_o_001.location = (0.0, -1.545, 2.156)
ob_vac_o_001.rotation_euler = (1.571, -0.0, 1.571)
ob_vac_o_001.empty_display_type = 'IMAGE'
ob_vac_o_001.empty_display_size = 5.0
ob_vac_o_001.empty_image_depth = 'BACK'
ob_vac_o_001.show_empty_image_perspective = False
ob_vac_o_001.empty_image_side = 'FRONT'
ob_vac_o_001.hide_select = True
ob_cubo.location = (0.0, 0.0, 2.684)
ob_cubo.scale = (0.3538, 0.3538, 0.3538)
ob_cubo.show_wire = True
_m = ob_cubo.modifiers.new('Simetrizar', 'MIRROR')
_m.use_clip = True
ob_cilindro.location = (0.8644, -0.1883, 3.134)
ob_cilindro.rotation_euler = (0.0, -1.165, 0.0)
ob_cilindro.scale = (0.6064, 0.6064, 0.6064)

# ---- collection membership
col_collection.objects.link(ob_vac_o)
col_collection.objects.link(ob_vac_o_001)
col_collection.objects.link(ob_cubo)
col_collection.objects.link(ob_cilindro)

# ---- scene / render settings (as saved in the file)
scene.frame_start = 1; scene.frame_end = 250; scene.frame_set(2)
scene.render.engine = 'BLENDER_EEVEE_NEXT'
scene.cycles.sampling_pattern = 'TABULATED_SOBOL'
scene.cycles.use_light_tree = False
scene.view_settings.view_transform = 'Filmic'
bpy.context.view_layer.update()

# ---- added for rendering (the .blend has no active camera and no usable light): camera, sun
cam_auto = bpy.data.cameras.new('AutoCamera')
cam_auto.lens = 50.0
cam_auto.sensor_width = 36.0
cam_auto.clip_end = 1000.0
ob_auto_camera = bpy.data.objects.new('AutoCamera', cam_auto)
scene.collection.objects.link(ob_auto_camera)
ob_auto_camera.location = (3.95639, -4.16629, 4.63531)
ob_auto_camera.rotation_euler = (1.09748, -7.21219e-08, 0.694738)
scene.camera = ob_auto_camera
light_auto_sun = bpy.data.lights.new('AutoSun', 'SUN')
light_auto_sun.energy = 3.0
light_auto_sun.angle = 0.0523599
ob_auto_sun = bpy.data.objects.new('AutoSun', light_auto_sun)
scene.collection.objects.link(ob_auto_sun)
ob_auto_sun.rotation_euler = (0.872665, 0.174533, 0.523599)
bpy.context.view_layer.update()
